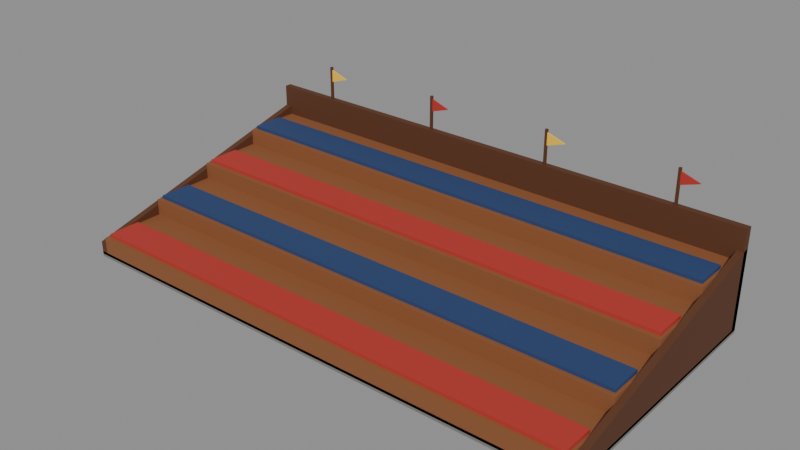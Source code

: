# Source: stands-4x2.blend  (saved by Blender 5.2.45; exported with 4.5.12 LTS)
import bpy
from mathutils import Matrix  # noqa: F401  (used for matrix-valued properties, if any)

bpy.ops.wm.read_factory_settings(use_empty=True)
scene = bpy.context.scene
scene.name = 'Scene'

# ---- collections
col_col_lowpoly = bpy.data.collections.new('COL_LowPoly'); scene.collection.children.link(col_col_lowpoly)

# ---- images (referenced by path relative to the original .blend; pixels are not part of the script)
import os
ASSET_DIR = os.environ.get("B2B_ASSET_DIR", "")  # directory of the original .blend (textures are referenced by path, not embedded)
HERE = os.path.dirname(os.path.abspath(__file__))  # packed textures are extracted next to this script under _unpacked/

def load_image(name, relpath, width, height, colorspace="sRGB"):
    """Load a texture the original file referenced (path relative to the .blend, or extracted next to this script)."""
    p = next((c for c in (os.path.join(HERE, relpath), os.path.join(ASSET_DIR, relpath)) if relpath and os.path.exists(c)), "")
    if p:
        img = bpy.data.images.load(p, check_existing=True)
        img.name = name
    else:  # same state as the original file: an image datablock whose file is absent (Cycles renders it pink)
        img = bpy.data.images.new(name, width, height)
        img.source = "FILE"
        img.filepath = "//" + (relpath or name)
    img.colorspace_settings.name = colorspace
    return img
img_stands4x2_basecolor = load_image('Stands4x2_BaseColor', '_unpacked/Stands4x2_BaseColor.426fd3ad.png', 128, 64, 'sRGB')
img_stands4x2_maskmap = load_image('Stands4x2_MaskMap', '_unpacked/Stands4x2_MaskMap.7edc968a.png', 128, 64, 'Non-Color')

# ---- materials (node trees are filled in below, after node groups)
mat_m_stands4x2 = bpy.data.materials.new('M_Stands4x2')

# ---- material node trees
mat_m_stands4x2.use_nodes = True; mat_m_stands4x2.node_tree.nodes.clear()
_N = mat_m_stands4x2.node_tree.nodes; _L = mat_m_stands4x2.node_tree.links
n0 = _N.new('ShaderNodeBsdfPrincipled'); n0.name = 'Principled BSDF'; n0.location = (-200, 100)
n0.inputs[10].default_value = 0.005
n1 = _N.new('ShaderNodeOutputMaterial'); n1.name = 'Material Output'; n1.location = (200, 100)
n2 = _N.new('ShaderNodeTexImage'); n2.name = 'Image Texture'; n2.location = (0, 0)
n2.image = img_stands4x2_basecolor
n2.interpolation = 'Closest'
n3 = _N.new('ShaderNodeTexImage'); n3.name = 'Image Texture.001'; n3.location = (0, 0)
n3.image = img_stands4x2_maskmap
n3.interpolation = 'Closest'
n4 = _N.new('ShaderNodeSeparateColor'); n4.name = 'Separate Color'; n4.location = (0, 0)
n5 = _N.new('ShaderNodeMath'); n5.name = 'Math'; n5.location = (0, 0)
n5.operation = 'SUBTRACT'
n5.inputs[0].default_value = 1.0
_L.new(n0.outputs[0], n1.inputs[0])
_L.new(n2.outputs[0], n0.inputs[0])
_L.new(n3.outputs[0], n4.inputs[0])
_L.new(n4.outputs[0], n0.inputs[1])
_L.new(n3.outputs[1], n5.inputs[1])
_L.new(n5.outputs[0], n0.inputs[2])
n1.is_active_output = True

# ---- meshes
me_stands4x2 = bpy.data.meshes.new('Stands4x2')
me_stands4x2.from_pydata([(-1.98, -0.98, 0.0), (1.98, -0.98, 0.0), (1.98, 0.98, 0.0), (-1.98, 0.98, 0.0), (-1.98, -0.98, 0.04), (1.98, -0.98, 0.04), (1.98, 0.98, 0.04), (-1.98, 0.98, 0.04), (-1.93, -0.98, 0.02), (1.93, -0.98, 0.02), (1.93, -0.49, 0.02), (-1.93, -0.49, 0.02), (-1.93, -0.98, 0.165), (1.93, -0.98, 0.165), (1.93, -0.49, 0.165), (-1.93, -0.49, 0.165), (-1.91, -0.9457, 0.165), (1.91, -0.9457, 0.165), (1.91, -0.7007, 0.165), (-1.91, -0.7007, 0.165), (-1.91, -0.9457, 0.19), (1.91, -0.9457, 0.19), (1.91, -0.7007, 0.19), (-1.91, -0.7007, 0.19), (-1.93, -0.49, 0.02), (1.93, -0.49, 0.02), (1.93, 0.0, 0.02), (-1.93, 0.0, 0.02), (-1.93, -0.49, 0.29), (1.93, -0.49, 0.29), (1.93, 0.0, 0.29), (-1.93, 0.0, 0.29), (-1.91, -0.4557, 0.29), (1.91, -0.4557, 0.29), (1.91, -0.2107, 0.29), (-1.91, -0.2107, 0.29), (-1.91, -0.4557, 0.315), (1.91, -0.4557, 0.315), (1.91, -0.2107, 0.315), (-1.91, -0.2107, 0.315), (-1.93, 0.0, 0.02), (1.93, 0.0, 0.02), (1.93, 0.49, 0.02), (-1.93, 0.49, 0.02), (-1.93, 0.0, 0.415), (1.93, 0.0, 0.415), (1.93, 0.49, 0.415), (-1.93, 0.49, 0.415), (-1.91, 0.0343, 0.415), (1.91, 0.0343, 0.415), (1.91, 0.2793, 0.415), (-1.91, 0.2793, 0.415), (-1.91, 0.0343, 0.44), (1.91, 0.0343, 0.44), (1.91, 0.2793, 0.44), (-1.91, 0.2793, 0.44), (-1.93, 0.49, 0.02), (1.93, 0.49, 0.02), (1.93, 0.98, 0.02), (-1.93, 0.98, 0.02), (-1.93, 0.49, 0.54), (1.93, 0.49, 0.54), (1.93, 0.98, 0.54), (-1.93, 0.98, 0.54), (-1.91, 0.5243, 0.54), (1.91, 0.5243, 0.54), (1.91, 0.7693, 0.54), (-1.91, 0.7693, 0.54), (-1.91, 0.5243, 0.565), (1.91, 0.5243, 0.565), (1.91, 0.7693, 0.565), (-1.91, 0.7693, 0.565), (-1.93, -0.98, 0.02), (-1.93, 0.98, 0.02), (-1.93, 0.98, 0.62), (-1.93, -0.98, 0.12), (-1.98, -0.98, 0.02), (-1.98, 0.98, 0.02), (-1.98, 0.98, 0.62), (-1.98, -0.98, 0.12), (1.98, -0.98, 0.02), (1.98, 0.98, 0.02), (1.98, 0.98, 0.62), (1.98, -0.98, 0.12), (1.93, -0.98, 0.02), (1.93, 0.98, 0.02), (1.93, 0.98, 0.62), (1.93, -0.98, 0.12), (-1.98, 0.93, 0.02), (1.98, 0.93, 0.02), (1.98, 0.98, 0.02), (-1.98, 0.98, 0.02), (-1.98, 0.93, 0.77), (1.98, 0.93, 0.77), (1.98, 0.98, 0.77), (-1.98, 0.98, 0.77), (-1.494, 0.946, 0.75), (-1.476, 0.946, 0.75), (-1.476, 0.964, 0.75), (-1.494, 0.964, 0.75), (-1.494, 0.946, 1.03), (-1.476, 0.946, 1.03), (-1.476, 0.964, 1.03), (-1.494, 0.964, 1.03), (-1.485, 0.95, 0.91), (-1.335, 0.95, 0.96), (-1.485, 0.95, 1.01), (-1.485, 0.96, 0.91), (-1.335, 0.96, 0.96), (-1.485, 0.96, 1.01), (-0.504, 0.946, 0.75), (-0.486, 0.946, 0.75), (-0.486, 0.964, 0.75), (-0.504, 0.964, 0.75), (-0.504, 0.946, 1.03), (-0.486, 0.946, 1.03), (-0.486, 0.964, 1.03), (-0.504, 0.964, 1.03), (-0.495, 0.95, 0.91), (-0.345, 0.95, 0.96), (-0.495, 0.95, 1.01), (-0.495, 0.96, 0.91), (-0.345, 0.96, 0.96), (-0.495, 0.96, 1.01), (0.486, 0.946, 0.75), (0.504, 0.946, 0.75), (0.504, 0.964, 0.75), (0.486, 0.964, 0.75), (0.486, 0.946, 1.03), (0.504, 0.946, 1.03), (0.504, 0.964, 1.03), (0.486, 0.964, 1.03), (0.495, 0.95, 0.91), (0.645, 0.95, 0.96), (0.495, 0.95, 1.01), (0.495, 0.96, 0.91), (0.645, 0.96, 0.96), (0.495, 0.96, 1.01), (1.476, 0.946, 0.75), (1.494, 0.946, 0.75), (1.494, 0.964, 0.75), (1.476, 0.964, 0.75), (1.476, 0.946, 1.03), (1.494, 0.946, 1.03), (1.494, 0.964, 1.03), (1.476, 0.964, 1.03), (1.485, 0.95, 0.91), (1.635, 0.95, 0.96), (1.485, 0.95, 1.01), (1.485, 0.96, 0.91), (1.635, 0.96, 0.96), (1.485, 0.96, 1.01)], [], [(0, 3, 2, 1), (4, 5, 6, 7), (0, 1, 5, 4), (1, 2, 6, 5), (2, 3, 7, 6), (3, 0, 4, 7), (8, 11, 10, 9), (12, 13, 14, 15), (8, 9, 13, 12), (9, 10, 14, 13), (10, 11, 15, 14), (11, 8, 12, 15), (16, 19, 18, 17), (20, 21, 22, 23), (16, 17, 21, 20), (17, 18, 22, 21), (18, 19, 23, 22), (19, 16, 20, 23), (24, 27, 26, 25), (28, 29, 30, 31), (24, 25, 29, 28), (25, 26, 30, 29), (26, 27, 31, 30), (27, 24, 28, 31), (32, 35, 34, 33), (36, 37, 38, 39), (32, 33, 37, 36), (33, 34, 38, 37), (34, 35, 39, 38), (35, 32, 36, 39), (40, 43, 42, 41), (44, 45, 46, 47), (40, 41, 45, 44), (41, 42, 46, 45), (42, 43, 47, 46), (43, 40, 44, 47), (48, 51, 50, 49), (52, 53, 54, 55), (48, 49, 53, 52), (49, 50, 54, 53), (50, 51, 55, 54), (51, 48, 52, 55), (56, 59, 58, 57), (60, 61, 62, 63), (56, 57, 61, 60), (57, 58, 62, 61), (58, 59, 63, 62), (59, 56, 60, 63), (64, 67, 66, 65), (68, 69, 70, 71), (64, 65, 69, 68), (65, 66, 70, 69), (66, 67, 71, 70), (67, 64, 68, 71), (73, 75, 72), (79, 77, 76), (72, 76, 77, 73), (73, 77, 78, 74), (74, 78, 79, 75), (75, 79, 76, 72), (73, 74, 75), (79, 78, 77), (81, 83, 80), (87, 85, 84), (80, 84, 85, 81), (81, 85, 86, 82), (82, 86, 87, 83), (83, 87, 84, 80), (81, 82, 83), (87, 86, 85), (88, 91, 90, 89), (92, 93, 94, 95), (88, 89, 93, 92), (89, 90, 94, 93), (90, 91, 95, 94), (91, 88, 92, 95), (96, 99, 98, 97), (100, 101, 102, 103), (96, 97, 101, 100), (97, 98, 102, 101), (98, 99, 103, 102), (99, 96, 100, 103), (104, 105, 106), (109, 108, 107), (104, 107, 108, 105), (105, 108, 109, 106), (106, 109, 107, 104), (110, 113, 112, 111), (114, 115, 116, 117), (110, 111, 115, 114), (111, 112, 116, 115), (112, 113, 117, 116), (113, 110, 114, 117), (118, 119, 120), (123, 122, 121), (118, 121, 122, 119), (119, 122, 123, 120), (120, 123, 121, 118), (124, 127, 126, 125), (128, 129, 130, 131), (124, 125, 129, 128), (125, 126, 130, 129), (126, 127, 131, 130), (127, 124, 128, 131), (132, 133, 134), (137, 136, 135), (132, 135, 136, 133), (133, 136, 137, 134), (134, 137, 135, 132), (138, 141, 140, 139), (142, 143, 144, 145), (138, 139, 143, 142), (139, 140, 144, 143), (140, 141, 145, 144), (141, 138, 142, 145), (146, 147, 148), (151, 150, 149), (146, 149, 150, 147), (147, 150, 151, 148), (148, 151, 149, 146)])
_uv = me_stands4x2.uv_layers.new(name='UVMap')
_uv.uv.foreach_set('vector', [0.4375, 0.125, 0.4375, 0.125, 0.4375, 0.125, 0.4375, 0.125, 0.4375, 0.125, 0.4375, 0.125, 0.4375, 0.125, 0.4375, 0.125, 0.4375, 0.125, 0.4375, 0.125, 0.4375, 0.125, 0.4375, 0.125, 0.4375, 0.125, 0.4375, 0.125, 0.4375, 0.125, 0.4375, 0.125, 0.4375, 0.125, 0.4375, 0.125, 0.4375, 0.125, 0.4375, 0.125, 0.4375, 0.125, 0.4375, 0.125, 0.4375, 0.125, 0.4375, 0.125, 0.3125, 0.375, 0.3125, 0.375, 0.3125, 0.375, 0.3125, 0.375, 0.3125, 0.375, 0.3125, 0.375, 0.3125, 0.375, 0.3125, 0.375, 0.3125, 0.375, 0.3125, 0.375, 0.3125, 0.375, 0.3125, 0.375, 0.3125, 0.375, 0.3125, 0.375, 0.3125, 0.375, 0.3125, 0.375, 0.3125, 0.375, 0.3125, 0.375, 0.3125, 0.375, 0.3125, 0.375, 0.3125, 0.375, 0.3125, 0.375, 0.3125, 0.375, 0.3125, 0.375, 0.8125, 0.375, 0.8125, 0.375, 0.8125, 0.375, 0.8125, 0.375, 0.8125, 0.375, 0.8125, 0.375, 0.8125, 0.375, 0.8125, 0.375, 0.8125, 0.375, 0.8125, 0.375, 0.8125, 0.375, 0.8125, 0.375, 0.8125, 0.375, 0.8125, 0.375, 0.8125, 0.375, 0.8125, 0.375, 0.8125, 0.375, 0.8125, 0.375, 0.8125, 0.375, 0.8125, 0.375, 0.8125, 0.375, 0.8125, 0.375, 0.8125, 0.375, 0.8125, 0.375, 0.3125, 0.375, 0.3125, 0.375, 0.3125, 0.375, 0.3125, 0.375, 0.3125, 0.375, 0.3125, 0.375, 0.3125, 0.375, 0.3125, 0.375, 0.3125, 0.375, 0.3125, 0.375, 0.3125, 0.375, 0.3125, 0.375, 0.3125, 0.375, 0.3125, 0.375, 0.3125, 0.375, 0.3125, 0.375, 0.3125, 0.375, 0.3125, 0.375, 0.3125, 0.375, 0.3125, 0.375, 0.3125, 0.375, 0.3125, 0.375, 0.3125, 0.375, 0.3125, 0.375, 0.9375, 0.375, 0.9375, 0.375, 0.9375, 0.375, 0.9375, 0.375, 0.9375, 0.375, 0.9375, 0.375, 0.9375, 0.375, 0.9375, 0.375, 0.9375, 0.375, 0.9375, 0.375, 0.9375, 0.375, 0.9375, 0.375, 0.9375, 0.375, 0.9375, 0.375, 0.9375, 0.375, 0.9375, 0.375, 0.9375, 0.375, 0.9375, 0.375, 0.9375, 0.375, 0.9375, 0.375, 0.9375, 0.375, 0.9375, 0.375, 0.9375, 0.375, 0.9375, 0.375, 0.3125, 0.375, 0.3125, 0.375, 0.3125, 0.375, 0.3125, 0.375, 0.3125, 0.375, 0.3125, 0.375, 0.3125, 0.375, 0.3125, 0.375, 0.3125, 0.375, 0.3125, 0.375, 0.3125, 0.375, 0.3125, 0.375, 0.3125, 0.375, 0.3125, 0.375, 0.3125, 0.375, 0.3125, 0.375, 0.3125, 0.375, 0.3125, 0.375, 0.3125, 0.375, 0.3125, 0.375, 0.3125, 0.375, 0.3125, 0.375, 0.3125, 0.375, 0.3125, 0.375, 0.8125, 0.375, 0.8125, 0.375, 0.8125, 0.375, 0.8125, 0.375, 0.8125, 0.375, 0.8125, 0.375, 0.8125, 0.375, 0.8125, 0.375, 0.8125, 0.375, 0.8125, 0.375, 0.8125, 0.375, 0.8125, 0.375, 0.8125, 0.375, 0.8125, 0.375, 0.8125, 0.375, 0.8125, 0.375, 0.8125, 0.375, 0.8125, 0.375, 0.8125, 0.375, 0.8125, 0.375, 0.8125, 0.375, 0.8125, 0.375, 0.8125, 0.375, 0.8125, 0.375, 0.3125, 0.375, 0.3125, 0.375, 0.3125, 0.375, 0.3125, 0.375, 0.3125, 0.375, 0.3125, 0.375, 0.3125, 0.375, 0.3125, 0.375, 0.3125, 0.375, 0.3125, 0.375, 0.3125, 0.375, 0.3125, 0.375, 0.3125, 0.375, 0.3125, 0.375, 0.3125, 0.375, 0.3125, 0.375, 0.3125, 0.375, 0.3125, 0.375, 0.3125, 0.375, 0.3125, 0.375, 0.3125, 0.375, 0.3125, 0.375, 0.3125, 0.375, 0.3125, 0.375, 0.9375, 0.375, 0.9375, 0.375, 0.9375, 0.375, 0.9375, 0.375, 0.9375, 0.375, 0.9375, 0.375, 0.9375, 0.375, 0.9375, 0.375, 0.9375, 0.375, 0.9375, 0.375, 0.9375, 0.375, 0.9375, 0.375, 0.9375, 0.375, 0.9375, 0.375, 0.9375, 0.375, 0.9375, 0.375, 0.9375, 0.375, 0.9375, 0.375, 0.9375, 0.375, 0.9375, 0.375, 0.9375, 0.375, 0.9375, 0.375, 0.9375, 0.375, 0.9375, 0.375, 0.4375, 0.375, 0.4375, 0.375, 0.4375, 0.375, 0.4375, 0.375, 0.4375, 0.375, 0.4375, 0.375, 0.4375, 0.375, 0.4375, 0.375, 0.4375, 0.375, 0.4375, 0.375, 0.4375, 0.375, 0.4375, 0.375, 0.4375, 0.375, 0.4375, 0.375, 0.4375, 0.375, 0.4375, 0.375, 0.4375, 0.375, 0.4375, 0.375, 0.4375, 0.375, 0.4375, 0.375, 0.4375, 0.375, 0.4375, 0.375, 0.4375, 0.375, 0.4375, 0.375, 0.4375, 0.375, 0.4375, 0.375, 0.4375, 0.375, 0.4375, 0.375, 0.4375, 0.375, 0.4375, 0.375, 0.4375, 0.375, 0.4375, 0.375, 0.4375, 0.375, 0.4375, 0.375, 0.4375, 0.375, 0.4375, 0.375, 0.4375, 0.375, 0.4375, 0.375, 0.4375, 0.375, 0.4375, 0.375, 0.4375, 0.375, 0.4375, 0.375, 0.4375, 0.375, 0.4375, 0.375, 0.4375, 0.375, 0.4375, 0.375, 0.4375, 0.375, 0.4375, 0.375, 0.4375, 0.375, 0.4375, 0.375, 0.4375, 0.375, 0.4375, 0.375, 0.4375, 0.375, 0.4375, 0.375, 0.4375, 0.375, 0.4375, 0.375, 0.4375, 0.375, 0.4375, 0.375, 0.4375, 0.375, 0.4375, 0.375, 0.4375, 0.375, 0.4375, 0.375, 0.4375, 0.375, 0.4375, 0.375, 0.4375, 0.375, 0.4375, 0.375, 0.4375, 0.375, 0.4375, 0.375, 0.4375, 0.375, 0.4375, 0.375, 0.4375, 0.375, 0.4375, 0.375, 0.4375, 0.375, 0.4375, 0.375, 0.4375, 0.375, 0.4375, 0.375, 0.4375, 0.375, 0.4375, 0.375, 0.4375, 0.375, 0.4375, 0.375, 0.4375, 0.375, 0.4375, 0.375, 0.4375, 0.375, 0.4375, 0.375, 0.4375, 0.375, 0.4375, 0.375, 0.4375, 0.375, 0.4375, 0.375, 0.4375, 0.375, 0.4375, 0.375, 0.4375, 0.375, 0.4375, 0.375, 0.4375, 0.375, 0.4375, 0.375, 0.4375, 0.375, 0.4375, 0.375, 0.4375, 0.375, 0.4375, 0.375, 0.4375, 0.375, 0.4375, 0.375, 0.4375, 0.375, 0.4375, 0.375, 0.4375, 0.375, 0.4375, 0.375, 0.0625, 0.125, 0.0625, 0.125, 0.0625, 0.125, 0.0625, 0.125, 0.0625, 0.125, 0.0625, 0.125, 0.0625, 0.125, 0.0625, 0.125, 0.0625, 0.125, 0.0625, 0.125, 0.0625, 0.125, 0.0625, 0.125, 0.0625, 0.125, 0.0625, 0.125, 0.0625, 0.125, 0.0625, 0.125, 0.0625, 0.125, 0.0625, 0.125, 0.4375, 0.375, 0.4375, 0.375, 0.4375, 0.375, 0.4375, 0.375, 0.4375, 0.375, 0.4375, 0.375, 0.4375, 0.375, 0.4375, 0.375, 0.4375, 0.375, 0.4375, 0.375, 0.4375, 0.375, 0.4375, 0.375, 0.4375, 0.375, 0.4375, 0.375, 0.4375, 0.375, 0.4375, 0.375, 0.4375, 0.375, 0.4375, 0.375, 0.4375, 0.375, 0.4375, 0.375, 0.4375, 0.375, 0.4375, 0.375, 0.4375, 0.375, 0.4375, 0.375, 0.8125, 0.375, 0.8125, 0.375, 0.8125, 0.375, 0.8125, 0.375, 0.8125, 0.375, 0.8125, 0.375, 0.8125, 0.375, 0.8125, 0.375, 0.8125, 0.375, 0.8125, 0.375, 0.8125, 0.375, 0.8125, 0.375, 0.8125, 0.375, 0.8125, 0.375, 0.8125, 0.375, 0.8125, 0.375, 0.8125, 0.375, 0.8125, 0.375, 0.4375, 0.375, 0.4375, 0.375, 0.4375, 0.375, 0.4375, 0.375, 0.4375, 0.375, 0.4375, 0.375, 0.4375, 0.375, 0.4375, 0.375, 0.4375, 0.375, 0.4375, 0.375, 0.4375, 0.375, 0.4375, 0.375, 0.4375, 0.375, 0.4375, 0.375, 0.4375, 0.375, 0.4375, 0.375, 0.4375, 0.375, 0.4375, 0.375, 0.4375, 0.375, 0.4375, 0.375, 0.4375, 0.375, 0.4375, 0.375, 0.4375, 0.375, 0.4375, 0.375, 0.0625, 0.125, 0.0625, 0.125, 0.0625, 0.125, 0.0625, 0.125, 0.0625, 0.125, 0.0625, 0.125, 0.0625, 0.125, 0.0625, 0.125, 0.0625, 0.125, 0.0625, 0.125, 0.0625, 0.125, 0.0625, 0.125, 0.0625, 0.125, 0.0625, 0.125, 0.0625, 0.125, 0.0625, 0.125, 0.0625, 0.125, 0.0625, 0.125, 0.4375, 0.375, 0.4375, 0.375, 0.4375, 0.375, 0.4375, 0.375, 0.4375, 0.375, 0.4375, 0.375, 0.4375, 0.375, 0.4375, 0.375, 0.4375, 0.375, 0.4375, 0.375, 0.4375, 0.375, 0.4375, 0.375, 0.4375, 0.375, 0.4375, 0.375, 0.4375, 0.375, 0.4375, 0.375, 0.4375, 0.375, 0.4375, 0.375, 0.4375, 0.375, 0.4375, 0.375, 0.4375, 0.375, 0.4375, 0.375, 0.4375, 0.375, 0.4375, 0.375, 0.8125, 0.375, 0.8125, 0.375, 0.8125, 0.375, 0.8125, 0.375, 0.8125, 0.375, 0.8125, 0.375, 0.8125, 0.375, 0.8125, 0.375, 0.8125, 0.375, 0.8125, 0.375, 0.8125, 0.375, 0.8125, 0.375, 0.8125, 0.375, 0.8125, 0.375, 0.8125, 0.375, 0.8125, 0.375, 0.8125, 0.375, 0.8125, 0.375])
me_stands4x2.materials.append(mat_m_stands4x2)
me_stands4x2.update()

# ---- objects
ob_stands4x2 = bpy.data.objects.new('Stands4x2', me_stands4x2)

# ---- transforms, parenting, visibility, modifiers, constraints
ob_stands4x2.location = (0.0, 0.0, 0.0)

# ---- collection membership
col_col_lowpoly.objects.link(ob_stands4x2)

# ---- scene / render settings (as saved in the file)
scene.frame_start = 1; scene.frame_end = 250; scene.frame_set(1)
scene.render.engine = 'BLENDER_EEVEE_NEXT'
scene.render.bake_bias = 0.0
scene.render.bake_samples = 0
scene.render.compositor_device = 'GPU'
scene.eevee.use_volume_custom_range = False
scene.eevee.fast_gi_thickness_near = 0.1
scene.eevee.fast_gi_thickness_far = 0.0
scene.eevee.ray_tracing_options.screen_trace_thickness = 0.1
bpy.context.view_layer.update()

# ---- added for rendering (the .blend has no active camera and no usable light): camera, sun + grey world if the file has none
cam_auto = bpy.data.cameras.new('AutoCamera')
cam_auto.lens = 50.0
cam_auto.sensor_width = 36.0
cam_auto.clip_end = 1000.0
ob_auto_camera = bpy.data.objects.new('AutoCamera', cam_auto)
scene.collection.objects.link(ob_auto_camera)
ob_auto_camera.location = (4.19772, -5.03726, 3.87317)
ob_auto_camera.rotation_euler = (1.09748, -7.21219e-08, 0.694738)
scene.camera = ob_auto_camera
light_auto_sun = bpy.data.lights.new('AutoSun', 'SUN')
light_auto_sun.energy = 3.0
light_auto_sun.angle = 0.0523599
ob_auto_sun = bpy.data.objects.new('AutoSun', light_auto_sun)
scene.collection.objects.link(ob_auto_sun)
ob_auto_sun.rotation_euler = (0.872665, 0.174533, 0.523599)
if scene.world is None:
    world_auto = bpy.data.worlds.new('AutoWorld')
    world_auto.color = (0.3, 0.3, 0.3)
    scene.world = world_auto
bpy.context.view_layer.update()
